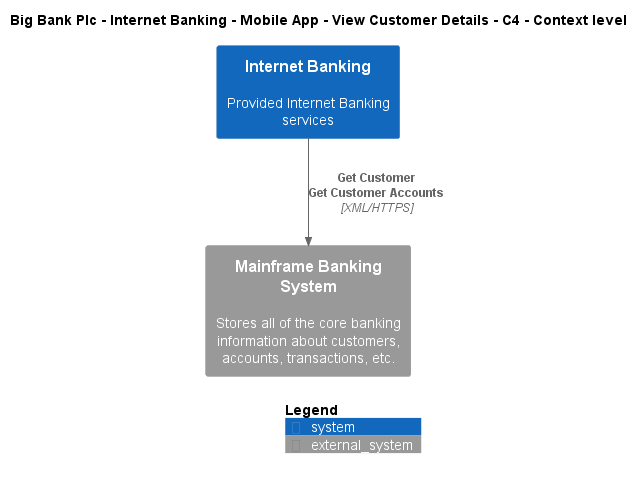

The diagram above was rendered by PlantUML. Its source (embedded in the PNG):
@startuml
!include ..\..\..\..\..\..\..\.c4s\C4_Context.puml

AddElementTag("c4interflow:lifecycle:new", $bgColor=green, $fontColor=#ffffff, $borderColor=green, $shadowing="False")
AddElementTag("c4interflow:lifecycle:changed", $bgColor=orange, $fontColor=#ffffff, $borderColor=orange, $shadowing="False")
AddElementTag("c4interflow:lifecycle:removed", $bgColor=red, $fontColor=#ffffff, $borderColor=red, $shadowing="False")

AddRelTag("c4interflow:lifecycle:new", $textColor=green, $lineColor=green)
AddRelTag("c4interflow:lifecycle:changed", $textColor=orange, $lineColor=orange)
AddRelTag("c4interflow:lifecycle:removed", $textColor=red, $lineColor=red)

SHOW_PERSON_PORTRAIT()
LAYOUT_TOP_DOWN()

skinparam linetype polyline

title Big Bank Plc - Internet Banking - Mobile App - View Customer Details - C4 - Context level

System(BigBankPlc.SoftwareSystems.InternetBanking, "Internet Banking", "Provided Internet Banking services")
System_Ext(BigBankPlc.SoftwareSystems.MainframeBankingSystem, "Mainframe Banking System", "Stores all of the core banking information about customers, accounts, transactions, etc.")

Rel(BigBankPlc.SoftwareSystems.InternetBanking, BigBankPlc.SoftwareSystems.MainframeBankingSystem, "Get Customer\nGet Customer Accounts", "XML/HTTPS", $tags="protocol:xml/https")


SHOW_LEGEND()
@enduml